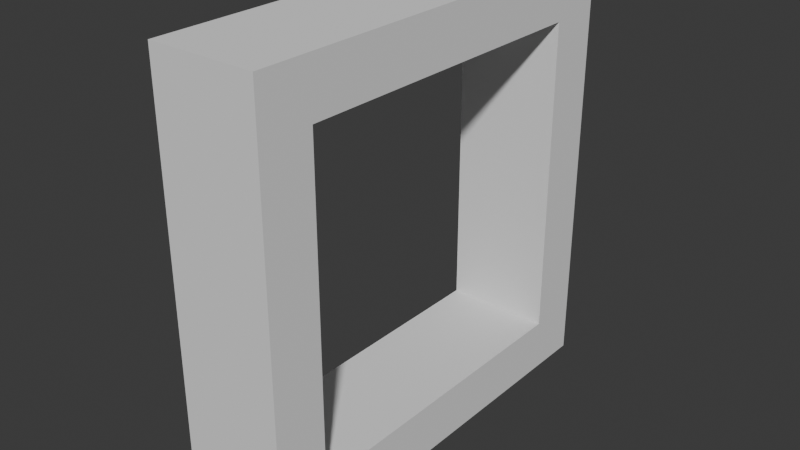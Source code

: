 # Source: structures.blend  (saved by Blender 4.4.32; exported with 4.5.12 LTS)
import bpy
from mathutils import Matrix  # noqa: F401  (used for matrix-valued properties, if any)

bpy.ops.wm.read_factory_settings(use_empty=True)
scene = bpy.context.scene
scene.name = 'Scene'

# ---- collections
col_collection = bpy.data.collections.new('Collection'); scene.collection.children.link(col_collection)

# ---- world
world_world = bpy.data.worlds.new('World'); scene.world = world_world
world_world.use_nodes = True; world_world.node_tree.nodes.clear()
_N = world_world.node_tree.nodes; _L = world_world.node_tree.links
n0 = _N.new('ShaderNodeOutputWorld'); n0.name = 'World Output'; n0.location = (300, 300)
n1 = _N.new('ShaderNodeBackground'); n1.name = 'Background'; n1.location = (10, 300)
n1.inputs[0].default_value = (0.05088, 0.05088, 0.05088, 1.0)
_L.new(n1.outputs[0], n0.inputs[0])
n0.is_active_output = True
world_world.color = (0.05088, 0.05088, 0.05088)
world_world.sun_shadow_jitter_overblur = 0.0

# ---- meshes
me_cube_001 = bpy.data.meshes.new('Cube.001')
me_cube_001.from_pydata([(-0.25, -1.0, -1.0), (-0.25, -1.0, 1.0), (-0.25, 1.0, -1.0), (-0.25, 1.0, 1.0), (0.25, -1.0, -1.0), (0.25, -1.0, 1.0), (0.25, 1.0, -1.0), (0.25, 1.0, 1.0), (-0.25, -0.75, -0.75), (-0.25, 0.75, 0.75), (-0.25, -0.75, 0.75), (-0.25, 0.75, -0.75), (0.25, 0.75, -0.75), (0.25, -0.75, 0.75), (0.25, 0.75, 0.75), (0.25, -0.75, -0.75)], [], [(10, 1, 3, 2, 11, 9), (11, 2, 0, 1, 10, 8), (2, 3, 7, 6), (6, 7, 5, 4, 15, 13, 14, 12), (15, 4, 6, 12), (4, 5, 1, 0), (2, 6, 4, 0), (7, 3, 1, 5), (9, 11, 12, 14), (15, 8, 10, 13), (11, 8, 15, 12), (9, 14, 13, 10)])
_uv = me_cube_001.uv_layers.new(name='UVMap')
_uv.uv.foreach_set('vector', [0.5938, 0.03125, 0.625, 0.0, 0.625, 0.25, 0.375, 0.25, 0.4063, 0.2188, 0.5937, 0.2188, 0.4063, 0.2188, 0.375, 0.25, 0.375, 0.0, 0.625, 0.0, 0.5938, 0.03125, 0.4063, 0.03125, 0.375, 0.25, 0.625, 0.25, 0.625, 0.5, 0.375, 0.5, 0.375, 0.5, 0.625, 0.5, 0.625, 0.75, 0.375, 0.75, 0.4063, 0.7188, 0.5937, 0.7188, 0.5938, 0.5312, 0.4063, 0.5312, 0.4063, 0.7188, 0.375, 0.75, 0.375, 0.5, 0.4063, 0.5312, 0.375, 0.75, 0.625, 0.75, 0.625, 1.0, 0.375, 1.0, 0.125, 0.5, 0.375, 0.5, 0.375, 0.75, 0.125, 0.75, 0.625, 0.5, 0.875, 0.5, 0.875, 0.75, 0.625, 0.75, 0.625, 0.3333, 0.375, 0.3333, 0.375, 0.4167, 0.625, 0.4167, 0.375, 0.8333, 0.375, 0.9167, 0.625, 0.9167, 0.625, 0.8333, 0.2083, 0.5, 0.2083, 0.75, 0.2917, 0.75, 0.2917, 0.5, 0.7917, 0.5, 0.7083, 0.5, 0.7083, 0.75, 0.7917, 0.75])
me_cube_001.update()

# ---- objects
ob_hoop = bpy.data.objects.new('Hoop', me_cube_001)

# ---- transforms, parenting, visibility, modifiers, constraints
ob_hoop.location = (0.0, 0.0, 0.0)

# ---- collection membership
col_collection.objects.link(ob_hoop)

# ---- scene / render settings (as saved in the file)
scene.frame_start = 1; scene.frame_end = 250; scene.frame_set(1)
scene.render.engine = 'BLENDER_EEVEE_NEXT'
bpy.context.view_layer.update()

# ---- added for rendering (the .blend has no active camera and no usable light): camera, sun
cam_auto = bpy.data.cameras.new('AutoCamera')
cam_auto.lens = 50.0
cam_auto.sensor_width = 36.0
cam_auto.clip_end = 1000.0
ob_auto_camera = bpy.data.objects.new('AutoCamera', cam_auto)
scene.collection.objects.link(ob_auto_camera)
ob_auto_camera.location = (2.65751, -3.18901, 2.126)
ob_auto_camera.rotation_euler = (1.09748, -7.21219e-08, 0.694738)
scene.camera = ob_auto_camera
light_auto_sun = bpy.data.lights.new('AutoSun', 'SUN')
light_auto_sun.energy = 3.0
light_auto_sun.angle = 0.0523599
ob_auto_sun = bpy.data.objects.new('AutoSun', light_auto_sun)
scene.collection.objects.link(ob_auto_sun)
ob_auto_sun.rotation_euler = (0.872665, 0.174533, 0.523599)
bpy.context.view_layer.update()
